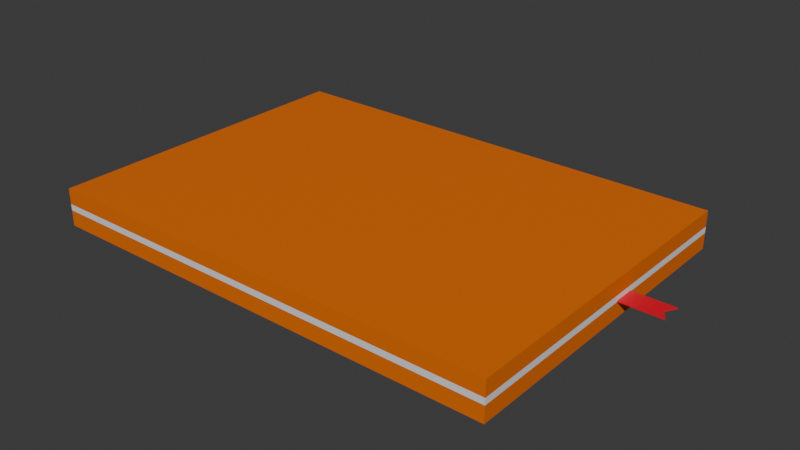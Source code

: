# Source: BookV2.blend  (saved by Blender 4.5.90; exported with 4.5.12 LTS)
import bpy
from mathutils import Matrix  # noqa: F401  (used for matrix-valued properties, if any)

bpy.ops.wm.read_factory_settings(use_empty=True)
scene = bpy.context.scene
scene.name = 'Scene'

# ---- collections
col_collection = bpy.data.collections.new('Collection'); scene.collection.children.link(col_collection)

# ---- materials (node trees are filled in below, after node groups)
mat_cover = bpy.data.materials.new('Cover')
mat_cover.alpha_threshold = 0.0
mat_cover.roughness = 0.5
mat_cover.line_color = (0.0, 0.0, 0.0, 1.0)
mat_material = bpy.data.materials.new('Material')
mat_material.alpha_threshold = 0.0
mat_material.roughness = 0.5
mat_material.line_color = (0.0, 0.0, 0.0, 1.0)
mat_red = bpy.data.materials.new('Red')
mat_red.alpha_threshold = 0.0
mat_red.roughness = 0.5
mat_red.line_color = (0.0, 0.0, 0.0, 1.0)

# ---- material node trees
mat_cover.use_nodes = True; mat_cover.node_tree.nodes.clear()
_N = mat_cover.node_tree.nodes; _L = mat_cover.node_tree.links
n0 = _N.new('ShaderNodeOutputMaterial'); n0.name = 'Material Output'; n0.location = (200, 100)
n1 = _N.new('ShaderNodeBsdfPrincipled'); n1.name = 'Principled BSDF'; n1.location = (-200, 100)
n1.inputs[0].default_value = (0.8008, 0.1579, 0.0, 1.0)
n1.inputs[3].default_value = 1.45
_L.new(n1.outputs[0], n0.inputs[0])
n0.is_active_output = True
mat_material.use_nodes = True; mat_material.node_tree.nodes.clear()
_N = mat_material.node_tree.nodes; _L = mat_material.node_tree.links
n0 = _N.new('ShaderNodeOutputMaterial'); n0.name = 'Material Output'; n0.location = (200, 100)
n1 = _N.new('ShaderNodeBsdfPrincipled'); n1.name = 'Principled BSDF'; n1.location = (-200, 100)
n1.inputs[3].default_value = 1.45
_L.new(n1.outputs[0], n0.inputs[0])
n0.is_active_output = True
mat_red.use_nodes = True; mat_red.node_tree.nodes.clear()
_N = mat_red.node_tree.nodes; _L = mat_red.node_tree.links
n0 = _N.new('ShaderNodeOutputMaterial'); n0.name = 'Material Output'; n0.location = (200, 100)
n1 = _N.new('ShaderNodeBsdfPrincipled'); n1.name = 'Principled BSDF'; n1.location = (-200, 100)
n1.inputs[0].default_value = (0.8002, 0.0, 0.02391, 1.0)
n1.inputs[3].default_value = 1.45
_L.new(n1.outputs[0], n0.inputs[0])
n0.is_active_output = True

# ---- world
world_world = bpy.data.worlds.new('World'); scene.world = world_world
world_world.use_nodes = True; world_world.node_tree.nodes.clear()
_N = world_world.node_tree.nodes; _L = world_world.node_tree.links
n0 = _N.new('ShaderNodeOutputWorld'); n0.name = 'World Output'; n0.location = (200, 100)
n1 = _N.new('ShaderNodeBackground'); n1.name = 'Background'; n1.location = (-200, 100)
n1.inputs[0].default_value = (0.05088, 0.05088, 0.05088, 1.0)
_L.new(n1.outputs[0], n0.inputs[0])
n0.is_active_output = True
world_world.color = (0.05088, 0.05088, 0.05088)
world_world.sun_shadow_jitter_overblur = 0.0

# ---- meshes
me_cube = bpy.data.meshes.new('Cube')
me_cube.from_pydata([(0.0, 1.0, 2.398), (0.0, 1.0, 0.3979), (0.0, -1.0, 2.398), (0.0, -1.0, 0.3979), (-2.0, 1.0, 2.398), (-2.0, 1.0, 0.3979), (-2.0, -1.0, 2.398), (-2.0, -1.0, 0.3979)], [], [(0, 4, 6, 2), (3, 2, 6, 7), (7, 6, 4, 5), (5, 1, 3, 7), (1, 0, 2, 3), (5, 4, 0, 1)])
_uv = me_cube.uv_layers.new(name='UVMap')
_uv.uv.foreach_set('vector', [0.625, 0.5, 0.875, 0.5, 0.875, 0.75, 0.625, 0.75, 0.375, 0.75, 0.625, 0.75, 0.625, 1.0, 0.375, 1.0, 0.375, 0.0, 0.625, 0.0, 0.625, 0.25, 0.375, 0.25, 0.125, 0.5, 0.375, 0.5, 0.375, 0.75, 0.125, 0.75, 0.375, 0.5, 0.625, 0.5, 0.625, 0.75, 0.375, 0.75, 0.375, 0.25, 0.625, 0.25, 0.625, 0.5, 0.375, 0.5])
me_cube.materials.append(mat_cover)
me_cube.use_mirror_vertex_groups = False
me_cube.update()
me_cube_003 = bpy.data.meshes.new('Cube.003')
me_cube_003.from_pydata([(0.0, 1.0, 2.0), (0.0, 1.0, 4.768e-07), (0.0, -1.0, 2.0), (0.0, -1.0, 4.768e-07), (-2.0, 1.0, 2.0), (-2.0, 1.0, 4.768e-07), (-2.0, -1.0, 2.0), (-2.0, -1.0, 4.768e-07)], [], [(0, 4, 6, 2), (3, 2, 6, 7), (7, 6, 4, 5), (5, 1, 3, 7), (1, 0, 2, 3), (5, 4, 0, 1)])
_uv = me_cube_003.uv_layers.new(name='UVMap')
_uv.uv.foreach_set('vector', [0.625, 0.5, 0.875, 0.5, 0.875, 0.75, 0.625, 0.75, 0.375, 0.75, 0.625, 0.75, 0.625, 1.0, 0.375, 1.0, 0.375, 0.0, 0.625, 0.0, 0.625, 0.25, 0.375, 0.25, 0.125, 0.5, 0.375, 0.5, 0.375, 0.75, 0.125, 0.75, 0.375, 0.5, 0.625, 0.5, 0.625, 0.75, 0.375, 0.75, 0.375, 0.25, 0.625, 0.25, 0.625, 0.5, 0.375, 0.5])
me_cube_003.materials.append(mat_material)
me_cube_003.use_mirror_vertex_groups = False
me_cube_003.update()
me_cube_004 = bpy.data.meshes.new('Cube.004')
me_cube_004.from_pydata([(0.0, 1.0, -0.3979), (0.0, 1.0, -2.398), (0.0, -1.0, -0.3979), (0.0, -1.0, -2.398), (-2.0, 1.0, -0.3979), (-2.0, 1.0, -2.398), (-2.0, -1.0, -0.3979), (-2.0, -1.0, -2.398)], [], [(0, 4, 6, 2), (3, 2, 6, 7), (7, 6, 4, 5), (5, 1, 3, 7), (1, 0, 2, 3), (5, 4, 0, 1)])
_uv = me_cube_004.uv_layers.new(name='UVMap')
_uv.uv.foreach_set('vector', [0.625, 0.5, 0.875, 0.5, 0.875, 0.75, 0.625, 0.75, 0.375, 0.75, 0.625, 0.75, 0.625, 1.0, 0.375, 1.0, 0.375, 0.0, 0.625, 0.0, 0.625, 0.25, 0.375, 0.25, 0.125, 0.5, 0.375, 0.5, 0.375, 0.75, 0.125, 0.75, 0.375, 0.5, 0.625, 0.5, 0.625, 0.75, 0.375, 0.75, 0.375, 0.25, 0.625, 0.25, 0.625, 0.5, 0.375, 0.5])
me_cube_004.materials.append(mat_cover)
me_cube_004.use_mirror_vertex_groups = False
me_cube_004.update()
me_cube_005 = bpy.data.meshes.new('Cube.005')
me_cube_005.from_pydata([(0.0, 1.0, 4.768e-07), (0.0, 1.0, -2.0), (0.0, -1.0, 4.768e-07), (0.0, -1.0, -2.0), (-2.0, 1.0, 4.768e-07), (-2.0, 1.0, -2.0), (-2.0, -1.0, 4.768e-07), (-2.0, -1.0, -2.0)], [], [(0, 4, 6, 2), (3, 2, 6, 7), (7, 6, 4, 5), (5, 1, 3, 7), (1, 0, 2, 3), (5, 4, 0, 1)])
_uv = me_cube_005.uv_layers.new(name='UVMap')
_uv.uv.foreach_set('vector', [0.625, 0.5, 0.875, 0.5, 0.875, 0.75, 0.625, 0.75, 0.375, 0.75, 0.625, 0.75, 0.625, 1.0, 0.375, 1.0, 0.375, 0.0, 0.625, 0.0, 0.625, 0.25, 0.375, 0.25, 0.125, 0.5, 0.375, 0.5, 0.375, 0.75, 0.125, 0.75, 0.375, 0.5, 0.625, 0.5, 0.625, 0.75, 0.375, 0.75, 0.375, 0.25, 0.625, 0.25, 0.625, 0.5, 0.375, 0.5])
me_cube_005.materials.append(mat_material)
me_cube_005.use_mirror_vertex_groups = False
me_cube_005.update()
me_cube_001 = bpy.data.meshes.new('Cube.001')
me_cube_001.from_pydata([(-4.811, 0.0, -1.0), (-4.811, 0.0, 1.0), (-4.811, 0.8698, -1.0), (-4.811, 0.8698, 1.0), (2.525, 0.0, -1.0), (2.525, 0.0, 1.0), (2.525, 0.8698, -1.0), (2.525, 0.8698, 1.0), (3.566, 0.8698, 1.0), (3.566, 0.8698, -1.0), (2.67, 0.0, -1.0), (2.67, 0.0, 1.0), (-4.811, -0.8698, -1.0), (-4.811, -0.8698, 1.0), (2.525, -0.8698, -1.0), (2.525, -0.8698, 1.0), (3.566, -0.8698, 1.0), (3.566, -0.8698, -1.0)], [], [(0, 1, 3, 2), (2, 3, 7, 6), (7, 5, 11, 8), (4, 5, 1, 0), (2, 6, 4, 0), (7, 3, 1, 5), (9, 8, 11, 10), (6, 7, 8, 9), (5, 4, 10, 11), (4, 6, 9, 10), (0, 12, 13, 1), (12, 14, 15, 13), (15, 16, 11, 5), (12, 0, 4, 14), (15, 5, 1, 13), (17, 10, 11, 16), (14, 17, 16, 15), (4, 10, 17, 14)])
_uv = me_cube_001.uv_layers.new(name='UVMap')
_uv.uv.foreach_set('vector', [0.375, 0.0, 0.625, 0.0, 0.625, 0.25, 0.375, 0.25, 0.375, 0.25, 0.625, 0.25, 0.625, 0.5, 0.375, 0.5, 0.625, 0.5, 0.625, 0.75, 0.625, 0.75, 0.625, 0.5, 0.375, 0.75, 0.625, 0.75, 0.625, 1.0, 0.375, 1.0, 0.125, 0.5, 0.375, 0.5, 0.375, 0.75, 0.125, 0.75, 0.625, 0.5, 0.875, 0.5, 0.875, 0.75, 0.625, 0.75, 0.375, 0.5, 0.625, 0.5, 0.625, 0.75, 0.375, 0.75, 0.375, 0.5, 0.625, 0.5, 0.625, 0.5, 0.375, 0.5, 0.625, 0.75, 0.375, 0.75, 0.375, 0.75, 0.625, 0.75, 0.375, 0.75, 0.375, 0.5, 0.375, 0.5, 0.375, 0.75, 0.375, 0.0, 0.375, 0.25, 0.625, 0.25, 0.625, 0.0, 0.375, 0.25, 0.375, 0.5, 0.625, 0.5, 0.625, 0.25, 0.625, 0.5, 0.625, 0.5, 0.625, 0.75, 0.625, 0.75, 0.125, 0.5, 0.125, 0.75, 0.375, 0.75, 0.375, 0.5, 0.625, 0.5, 0.625, 0.75, 0.875, 0.75, 0.875, 0.5, 0.375, 0.5, 0.375, 0.75, 0.625, 0.75, 0.625, 0.5, 0.375, 0.5, 0.375, 0.5, 0.625, 0.5, 0.625, 0.5, 0.375, 0.75, 0.375, 0.75, 0.375, 0.5, 0.375, 0.5])
me_cube_001.materials.append(mat_red)
me_cube_001.update()

# ---- objects
ob_cover2 = bpy.data.objects.new('Cover2', me_cube)
ob_page1 = bpy.data.objects.new('Page1', me_cube_003)
ob_cover1 = bpy.data.objects.new('Cover1', me_cube_004)
ob_page2 = bpy.data.objects.new('Page2', me_cube_005)
ob_bookmark = bpy.data.objects.new('Bookmark', me_cube_001)

# ---- transforms, parenting, visibility, modifiers, constraints
ob_cover2.location = (-1.192e-07, -1.055, 0.07024)
ob_cover2.rotation_euler = (0.0, -0.0, 1.571)
ob_cover2.scale = (-1.055, -1.492, -0.05025)
ob_cover2.lock_rotations_4d = False
ob_cover2.empty_display_type = 'ARROWS'
ob_cover2.lineart.crease_threshold = 0.0
ob_page1.location = (-1.192e-07, -1.055, 0.07024)
ob_page1.rotation_euler = (0.0, -0.0, 1.571)
ob_page1.scale = (-1.055, -1.492, -0.009995)
ob_page1.lock_rotations_4d = False
ob_page1.empty_display_type = 'ARROWS'
ob_page1.lineart.crease_threshold = 0.0
ob_cover1.location = (-1.192e-07, -1.055, 0.07024)
ob_cover1.rotation_euler = (0.0, 0.0, 1.571)
ob_cover1.scale = (-1.055, -1.492, -0.05025)
ob_cover1.lock_rotations_4d = False
ob_cover1.empty_display_type = 'ARROWS'
ob_cover1.lineart.crease_threshold = 0.0
ob_page2.location = (-1.192e-07, -1.055, 0.07024)
ob_page2.rotation_euler = (1.8e-14, 6.283, 1.571)
ob_page2.scale = (-1.055, -1.492, -0.009995)
ob_page2.lock_rotations_4d = False
ob_page2.empty_display_type = 'ARROWS'
ob_page2.lineart.crease_threshold = 0.0
ob_bookmark.location = (1.603, 0.1428, 0.05402)
ob_bookmark.scale = (0.04378, 0.07768, 0.003768)

# ---- collection membership
col_collection.objects.link(ob_cover2)
col_collection.objects.link(ob_page1)
col_collection.objects.link(ob_cover1)
col_collection.objects.link(ob_page2)
col_collection.objects.link(ob_bookmark)

# ---- scene / render settings (as saved in the file)
scene.frame_start = 1; scene.frame_end = 250; scene.frame_set(0)
scene.render.engine = 'BLENDER_EEVEE_NEXT'
bpy.context.view_layer.update()

# ---- added for rendering (the .blend has no active camera and no usable light): camera, sun
cam_auto = bpy.data.cameras.new('AutoCamera')
cam_auto.lens = 50.0
cam_auto.sensor_width = 36.0
cam_auto.clip_end = 1000.0
ob_auto_camera = bpy.data.objects.new('AutoCamera', cam_auto)
scene.collection.objects.link(ob_auto_camera)
ob_auto_camera.location = (3.72662, -4.31194, 2.94486)
ob_auto_camera.rotation_euler = (1.09748, -7.21219e-08, 0.694738)
scene.camera = ob_auto_camera
light_auto_sun = bpy.data.lights.new('AutoSun', 'SUN')
light_auto_sun.energy = 3.0
light_auto_sun.angle = 0.0523599
ob_auto_sun = bpy.data.objects.new('AutoSun', light_auto_sun)
scene.collection.objects.link(ob_auto_sun)
ob_auto_sun.rotation_euler = (0.872665, 0.174533, 0.523599)
bpy.context.view_layer.update()
